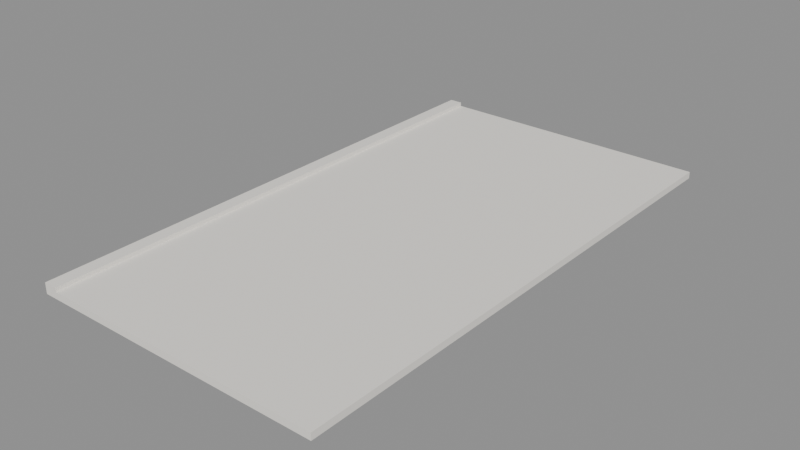 # Source: bandeja.blend  (saved by Blender 5.3.31; exported with 4.5.12 LTS)
import bpy
from mathutils import Matrix  # noqa: F401  (used for matrix-valued properties, if any)

bpy.ops.wm.read_factory_settings(use_empty=True)
scene = bpy.context.scene
scene.name = 'Scene'

# ---- collections
col_atacarejo = bpy.data.collections.new('Atacarejo'); scene.collection.children.link(col_atacarejo)

# ---- materials (node trees are filled in below, after node groups)
mat_bandeja = bpy.data.materials.new('Bandeja')
mat_bandeja.diffuse_color = (0.902, 0.8706, 0.8118, 1.0)

# ---- material node trees
mat_bandeja.use_nodes = True; mat_bandeja.node_tree.nodes.clear()
_N = mat_bandeja.node_tree.nodes; _L = mat_bandeja.node_tree.links
n0 = _N.new('ShaderNodeBsdfPrincipled'); n0.name = 'Principled BSDF'; n0.location = (-200, 100)
n0.inputs[0].default_value = (0.902, 0.8706, 0.8118, 1.0)
n0.inputs[2].default_value = 0.9
n0.inputs[10].default_value = 0.005
n1 = _N.new('ShaderNodeOutputMaterial'); n1.name = 'Material Output'; n1.location = (200, 100)
_L.new(n0.outputs[0], n1.inputs[0])
n1.is_active_output = True

# ---- meshes
me_bandeja = bpy.data.meshes.new('bandeja')
me_bandeja.from_pydata([(-0.55, -1.0, 0.0), (-0.55, -1.0, 0.025), (-0.55, 1.0, 0.0), (-0.55, 1.0, 0.025), (0.55, -1.0, 0.0), (0.55, -1.0, 0.025), (0.55, 1.0, 0.0), (0.55, 1.0, 0.025), (-0.55, -1.0, 0.025), (-0.55, -1.0, 0.04), (-0.55, 1.0, 0.025), (-0.55, 1.0, 0.04), (-0.5, -1.0, 0.025), (-0.5, -1.0, 0.04), (-0.5, 1.0, 0.025), (-0.5, 1.0, 0.04)], [], [(0, 1, 3, 2), (2, 3, 7, 6), (6, 7, 5, 4), (4, 5, 1, 0), (2, 6, 4, 0), (7, 3, 1, 5), (8, 9, 11, 10), (10, 11, 15, 14), (14, 15, 13, 12), (12, 13, 9, 8), (10, 14, 12, 8), (15, 11, 9, 13)])
me_bandeja.materials.append(mat_bandeja)
me_bandeja.update()

# ---- objects
ob_bandeja = bpy.data.objects.new('bandeja', me_bandeja)

# ---- transforms, parenting, visibility, modifiers, constraints
ob_bandeja.location = (0.0, 0.0, 0.0)

# ---- collection membership
col_atacarejo.objects.link(ob_bandeja)

# ---- scene / render settings (as saved in the file)
scene.frame_start = 1; scene.frame_end = 250; scene.frame_set(1)
scene.render.engine = 'BLENDER_EEVEE_NEXT'
scene.render.bake_bias = 0.0
scene.render.bake_samples = 0
scene.render.compositor_device = 'GPU'
scene.eevee.use_volume_custom_range = False
scene.eevee.fast_gi_thickness_near = 0.1
scene.eevee.fast_gi_thickness_far = 0.0
scene.eevee.ray_tracing_options.screen_trace_thickness = 0.1
bpy.context.view_layer.update()

# ---- added for rendering (the .blend has no active camera and no usable light): camera, sun + grey world if the file has none
cam_auto = bpy.data.cameras.new('AutoCamera')
cam_auto.lens = 50.0
cam_auto.sensor_width = 36.0
cam_auto.clip_end = 1000.0
ob_auto_camera = bpy.data.objects.new('AutoCamera', cam_auto)
scene.collection.objects.link(ob_auto_camera)
ob_auto_camera.location = (2.11219, -2.53463, 1.70975)
ob_auto_camera.rotation_euler = (1.09748, -7.21219e-08, 0.694738)
scene.camera = ob_auto_camera
light_auto_sun = bpy.data.lights.new('AutoSun', 'SUN')
light_auto_sun.energy = 3.0
light_auto_sun.angle = 0.0523599
ob_auto_sun = bpy.data.objects.new('AutoSun', light_auto_sun)
scene.collection.objects.link(ob_auto_sun)
ob_auto_sun.rotation_euler = (0.872665, 0.174533, 0.523599)
if scene.world is None:
    world_auto = bpy.data.worlds.new('AutoWorld')
    world_auto.color = (0.3, 0.3, 0.3)
    scene.world = world_auto
bpy.context.view_layer.update()
